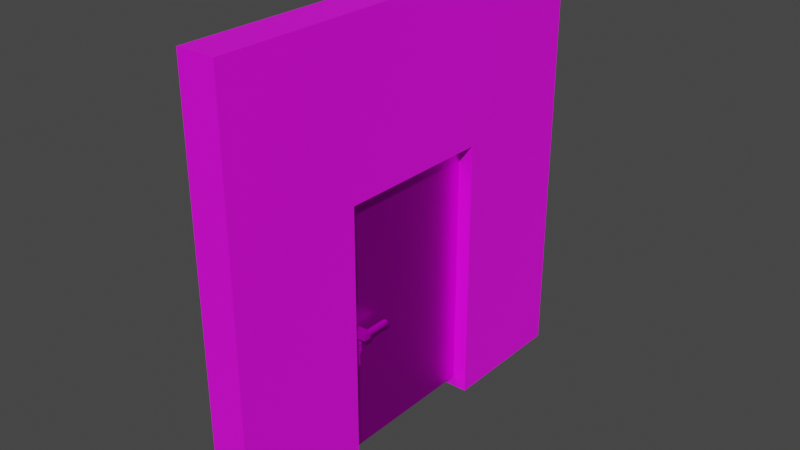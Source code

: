 # Source: exitDoor.blend  (saved by Blender 3.6.13; exported with 4.5.12 LTS)
import bpy
from mathutils import Matrix  # noqa: F401  (used for matrix-valued properties, if any)

bpy.ops.wm.read_factory_settings(use_empty=True)
scene = bpy.context.scene
scene.name = 'Scene'

# ---- collections
col_collection = bpy.data.collections.new('Collection'); scene.collection.children.link(col_collection)

# ---- images (referenced by path relative to the original .blend; pixels are not part of the script)
import os
ASSET_DIR = os.environ.get("B2B_ASSET_DIR", "")  # directory of the original .blend (textures are referenced by path, not embedded)
HERE = os.path.dirname(os.path.abspath(__file__))  # packed textures are extracted next to this script under _unpacked/

def load_image(name, relpath, width, height, colorspace="sRGB"):
    """Load a texture the original file referenced (path relative to the .blend, or extracted next to this script)."""
    p = next((c for c in (os.path.join(HERE, relpath), os.path.join(ASSET_DIR, relpath)) if relpath and os.path.exists(c)), "")
    if p:
        img = bpy.data.images.load(p, check_existing=True)
        img.name = name
    else:  # same state as the original file: an image datablock whose file is absent (Cycles renders it pink)
        img = bpy.data.images.new(name, width, height)
        img.source = "FILE"
        img.filepath = "//" + (relpath or name)
    img.colorspace_settings.name = colorspace
    return img
img_concrete2_jpg_001 = load_image('concrete2.jpg.001', 'concrete2.jpg', 1024, 1024, 'sRGB')
img_redmetal_jpg = load_image('redMetal.jpg', 'redMetal.jpg', 1024, 1024, 'sRGB')
img_metal_jpg = load_image('metal.jpg', 'metal.jpg', 1024, 1024, 'sRGB')
img_metal_scratched_jpg_001 = load_image('metal-scratched.jpg.001', 'metal-scratched.jpg', 1024, 1024, 'sRGB')
img_metal_jpg_001 = load_image('metal.jpg.001', 'metal.jpg', 1024, 1024, 'sRGB')

# ---- materials (node trees are filled in below, after node groups)
mat_wall = bpy.data.materials.new('Wall')
mat_wall.alpha_threshold = 0.0
mat_wall.use_transparent_shadow = False
mat_wall.roughness = 0.5
mat_wall.line_color = (0.0, 0.0, 0.0, 1.0)
mat_door = bpy.data.materials.new('Door')
mat_door.use_transparent_shadow = False
mat_wire = bpy.data.materials.new('Wire')
mat_wire.use_transparent_shadow = False
mat_glass = bpy.data.materials.new('Glass')
mat_glass.use_transparent_shadow = False
mat_glass.use_raytrace_refraction = True
mat_glass.use_screen_refraction = True
mat_glass.thickness_mode = 'SLAB'
mat_glass.preview_render_type = 'CUBE'
mat_black = bpy.data.materials.new('Black')
mat_black.use_transparent_shadow = False
mat_keyhole = bpy.data.materials.new('Keyhole')
mat_keyhole.alpha_threshold = 0.0
mat_keyhole.use_transparent_shadow = False
mat_keyhole.roughness = 0.5
mat_keyhole.line_color = (0.0, 0.0, 0.0, 1.0)
mat_doorknob = bpy.data.materials.new('Doorknob')
mat_doorknob.alpha_threshold = 0.0
mat_doorknob.use_transparent_shadow = False
mat_doorknob.roughness = 0.5
mat_doorknob.line_color = (0.0, 0.0, 0.0, 1.0)
mat_handle = bpy.data.materials.new('Handle')
mat_handle.use_transparent_shadow = False

# ---- material node trees
mat_wall.use_nodes = True; mat_wall.node_tree.nodes.clear()
_N = mat_wall.node_tree.nodes; _L = mat_wall.node_tree.links
n0 = _N.new('ShaderNodeBsdfPrincipled'); n0.name = 'Principled BSDF'; n0.location = (10, 300)
n0.distribution = 'GGX'
n0.subsurface_method = 'RANDOM_WALK_SKIN'
n0.inputs[3].default_value = 1.45
n0.inputs[27].default_value = (0.0, 0.0, 0.0, 1.0)
n0.inputs[28].default_value = 1.0
n1 = _N.new('ShaderNodeTexImage'); n1.name = 'Image Texture'; n1.location = (-436, 295)
n1.image = img_concrete2_jpg_001
n1.projection_blend = 0.1455
n2 = _N.new('ShaderNodeOutputMaterial'); n2.name = 'Material Output'; n2.location = (413, 284)
_L.new(n0.outputs[0], n2.inputs[0])
_L.new(n1.outputs[0], n0.inputs[0])
n2.is_active_output = True
mat_door.use_nodes = True; mat_door.node_tree.nodes.clear()
_N = mat_door.node_tree.nodes; _L = mat_door.node_tree.links
n0 = _N.new('ShaderNodeBsdfPrincipled'); n0.name = 'Principled BSDF'; n0.location = (10, 300)
n0.distribution = 'GGX'
n0.subsurface_method = 'RANDOM_WALK_SKIN'
n0.inputs[1].default_value = 1.0
n0.inputs[3].default_value = 1.45
n0.inputs[13].default_value = 0.09545
n0.inputs[27].default_value = (0.0, 0.0, 0.0, 1.0)
n0.inputs[28].default_value = 1.0
n1 = _N.new('ShaderNodeOutputMaterial'); n1.name = 'Material Output'; n1.location = (300, 300)
n2 = _N.new('ShaderNodeTexImage'); n2.name = 'Image Texture'; n2.location = (-361, 109)
n2.image = img_redmetal_jpg
_L.new(n0.outputs[0], n1.inputs[0])
_L.new(n2.outputs[0], n0.inputs[0])
n1.is_active_output = True
mat_wire.use_nodes = True; mat_wire.node_tree.nodes.clear()
_N = mat_wire.node_tree.nodes; _L = mat_wire.node_tree.links
n0 = _N.new('ShaderNodeBsdfPrincipled'); n0.name = 'Principled BSDF'; n0.location = (10, 300)
n0.distribution = 'GGX'
n0.subsurface_method = 'RANDOM_WALK_SKIN'
n0.inputs[3].default_value = 1.45
n0.inputs[27].default_value = (0.0, 0.0, 0.0, 1.0)
n0.inputs[28].default_value = 1.0
n1 = _N.new('ShaderNodeOutputMaterial'); n1.name = 'Material Output'; n1.location = (300, 300)
n2 = _N.new('ShaderNodeTexImage'); n2.name = 'Image Texture'; n2.location = (-340, 187)
n2.image = img_metal_jpg
_L.new(n0.outputs[0], n1.inputs[0])
_L.new(n2.outputs[0], n0.inputs[0])
n1.is_active_output = True
mat_glass.use_nodes = True; mat_glass.node_tree.nodes.clear()
_N = mat_glass.node_tree.nodes; _L = mat_glass.node_tree.links
n0 = _N.new('ShaderNodeBsdfPrincipled'); n0.name = 'Principled BSDF'; n0.location = (10, 300)
n0.distribution = 'GGX'
n0.subsurface_method = 'RANDOM_WALK_SKIN'
n0.inputs[0].default_value = (0.5466, 0.8, 0.7958, 1.0)
n0.inputs[2].default_value = 0.0
n0.inputs[3].default_value = 1.45
n0.inputs[18].default_value = 1.0
n0.inputs[27].default_value = (0.0, 0.0, 0.0, 1.0)
n0.inputs[28].default_value = 1.0
n1 = _N.new('ShaderNodeOutputMaterial'); n1.name = 'Material Output'; n1.location = (300, 300)
n2 = _N.new('ShaderNodeValue'); n2.name = 'Value'; n2.location = (300, 140)
n2.outputs[0].default_value = 0.0
_L.new(n0.outputs[0], n1.inputs[0])
_L.new(n2.outputs[0], n1.inputs[3])
n1.is_active_output = True
mat_black.use_nodes = True; mat_black.node_tree.nodes.clear()
_N = mat_black.node_tree.nodes; _L = mat_black.node_tree.links
n0 = _N.new('ShaderNodeBsdfPrincipled'); n0.name = 'Principled BSDF'; n0.location = (10, 300)
n0.distribution = 'GGX'
n0.subsurface_method = 'RANDOM_WALK_SKIN'
n0.inputs[0].default_value = (0.0, 0.0, 0.0, 1.0)
n0.inputs[3].default_value = 1.45
n0.inputs[13].default_value = 0.1
n0.inputs[27].default_value = (0.0, 0.0, 0.0, 1.0)
n0.inputs[28].default_value = 1.0
n1 = _N.new('ShaderNodeOutputMaterial'); n1.name = 'Material Output'; n1.location = (300, 300)
_L.new(n0.outputs[0], n1.inputs[0])
n1.is_active_output = True
mat_keyhole.use_nodes = True; mat_keyhole.node_tree.nodes.clear()
_N = mat_keyhole.node_tree.nodes; _L = mat_keyhole.node_tree.links
n0 = _N.new('ShaderNodeOutputMaterial'); n0.name = 'Material Output.001'; n0.location = (247, 150)
n1 = _N.new('ShaderNodeTexImage'); n1.name = 'Image Texture.001'; n1.location = (-477, 181)
n1.image = img_metal_scratched_jpg_001
n2 = _N.new('ShaderNodeBsdfPrincipled'); n2.name = 'Principled BSDF.001'; n2.location = (-130, 356)
n2.distribution = 'GGX'
n2.subsurface_method = 'RANDOM_WALK_SKIN'
n2.inputs[1].default_value = 1.0
n2.inputs[2].default_value = 0.9364
n2.inputs[3].default_value = 1.45
n2.inputs[11].default_value = 1.565
n2.inputs[13].default_value = 0.07727
n2.inputs[27].default_value = (0.0, 0.0, 0.0, 1.0)
n2.inputs[28].default_value = 1.0
_L.new(n2.outputs[0], n0.inputs[0])
_L.new(n1.outputs[0], n2.inputs[0])
n0.is_active_output = True
mat_doorknob.use_nodes = True; mat_doorknob.node_tree.nodes.clear()
_N = mat_doorknob.node_tree.nodes; _L = mat_doorknob.node_tree.links
n0 = _N.new('ShaderNodeOutputMaterial'); n0.name = 'Material Output'; n0.location = (381, 108)
n1 = _N.new('ShaderNodeTexImage'); n1.name = 'Image Texture'; n1.location = (-343, 138)
n1.image = img_metal_jpg_001
n2 = _N.new('ShaderNodeBsdfPrincipled'); n2.name = 'Principled BSDF'; n2.location = (4, 313)
n2.distribution = 'GGX'
n2.subsurface_method = 'RANDOM_WALK_SKIN'
n2.inputs[1].default_value = 1.0
n2.inputs[2].default_value = 0.8273
n2.inputs[3].default_value = 1.45
n2.inputs[11].default_value = 1.565
n2.inputs[13].default_value = 0.1455
n2.inputs[27].default_value = (0.0, 0.0, 0.0, 1.0)
n2.inputs[28].default_value = 1.0
_L.new(n2.outputs[0], n0.inputs[0])
_L.new(n1.outputs[0], n2.inputs[0])
n0.is_active_output = True
mat_handle.use_nodes = True; mat_handle.node_tree.nodes.clear()
_N = mat_handle.node_tree.nodes; _L = mat_handle.node_tree.links
n0 = _N.new('ShaderNodeOutputMaterial'); n0.name = 'Material Output.001'; n0.location = (89, 141)
n1 = _N.new('ShaderNodeTexImage'); n1.name = 'Image Texture.001'; n1.location = (-635, 171)
n1.image = img_metal_scratched_jpg_001
n2 = _N.new('ShaderNodeBsdfPrincipled'); n2.name = 'Principled BSDF.001'; n2.location = (-289, 346)
n2.distribution = 'GGX'
n2.subsurface_method = 'RANDOM_WALK_SKIN'
n2.inputs[1].default_value = 1.0
n2.inputs[2].default_value = 0.9364
n2.inputs[3].default_value = 1.45
n2.inputs[11].default_value = 1.565
n2.inputs[13].default_value = 0.07727
n2.inputs[27].default_value = (0.0, 0.0, 0.0, 1.0)
n2.inputs[28].default_value = 1.0
_L.new(n2.outputs[0], n0.inputs[0])
_L.new(n1.outputs[0], n2.inputs[0])
n0.is_active_output = True

# ---- world
world_world = bpy.data.worlds.new('World'); scene.world = world_world
world_world.use_nodes = True; world_world.node_tree.nodes.clear()
_N = world_world.node_tree.nodes; _L = world_world.node_tree.links
n0 = _N.new('ShaderNodeOutputWorld'); n0.name = 'World Output'; n0.location = (300, 300)
n1 = _N.new('ShaderNodeBackground'); n1.name = 'Background'; n1.location = (10, 300)
n1.inputs[0].default_value = (0.05088, 0.05088, 0.05088, 1.0)
_L.new(n1.outputs[0], n0.inputs[0])
n0.is_active_output = True
world_world.color = (0.05088, 0.05088, 0.05088)
world_world.use_sun_shadow = False
world_world.sun_shadow_jitter_overblur = 0.0

# ---- meshes
me_cube = bpy.data.meshes.new('Cube')
me_cube.from_pydata([(1.0, 1.0, 1.0), (1.0, 1.0, -1.0), (1.0, -1.0, 1.0), (1.0, -1.0, -1.0), (-1.0, 1.0, 1.0), (-1.0, 1.0, -1.0), (-1.0, -1.0, 1.0), (-1.0, -1.0, -1.0), (-1.0, 0.3757, 0.2513), (1.0, 0.374, -1.0), (-1.0, 0.374, -1.0), (1.0, -0.3752, -1.0), (-1.0, -0.3752, -1.0), (-1.0, -0.3766, 0.2513), (0.9987, -0.3742, 0.254), (1.0, 0.3726, 0.254)], [], [(6, 2, 0, 4), (3, 2, 6, 7), (1, 9, 10, 5), (3, 11, 14, 15, 9, 1, 0, 2), (13, 12, 7, 6, 4, 5, 10, 8), (5, 4, 0, 1), (10, 9, 15, 8), (7, 12, 11, 3), (11, 12, 13, 14), (13, 8, 15, 14)])
_uv = me_cube.uv_layers.new(name='UVMap')
_uv.uv.foreach_set('vector', [0.0, 0.0, 0.2004, 0.0, 0.2004, 1.0, 0.0, 1.0, 0.5613, 0.0, 0.5613, 1.0, 0.6387, 1.0, 0.6387, 0.0, 0.5261, 1.0, 0.5261, 0.75, 0.6739, 0.75, 0.6739, 1.0, 0.0, 0.0, 0.3124, 0.0, 0.3129, 0.627, 0.6863, 0.627, 0.687, 0.0, 1.0, 0.0, 1.0, 1.0, 0.0, 1.0, 0.6883, 0.6256, 0.6876, 0.0, 1.0, 0.0, 1.0, 1.0, 0.0, 1.0, 0.0, 0.0, 0.313, 0.0, 0.3121, 0.6256, 0.5556, 0.0, 0.5556, 1.0, 0.6444, 1.0, 0.6444, 0.0, 5.601e-05, 5.612e-05, 0.2471, 5.606e-05, 0.2471, 0.9999, 5.603e-05, 0.9999, 0.6739, 0.0, 0.6739, 0.25, 0.5261, 0.25, 0.5261, 0.0, 0.2471, 0.9999, 5.608e-05, 0.9999, 5.606e-05, -0.001453, 0.2471, -0.001453, 5.606e-05, 0.997, 5.603e-05, 0.002977, 0.2471, 0.002977, 0.2471, 0.997])
me_cube.materials.append(mat_wall)
me_cube.use_mirror_vertex_groups = False
me_cube.update()
me_cube_002 = bpy.data.meshes.new('Cube.002')
me_cube_002.from_pydata([(-0.561, -26.56, -6.948), (-0.561, -26.56, 9.966), (-0.561, 0.0004797, -6.948), (-0.561, 0.0004797, 9.966), (0.539, -26.56, -6.948), (0.539, -26.56, 9.966), (0.539, 0.0004797, -6.948), (0.539, 0.0004797, 9.966)], [], [(3, 1, 5, 7), (3, 7, 6, 2), (4, 0, 2, 6), (5, 1, 0, 4), (4, 6, 7, 5), (2, 0, 1, 3)])
me_cube_002.polygons.foreach_set('material_index', [2, 2, 2, 2, 2, 2])
_uv = me_cube_002.uv_layers.new(name='UVMap')
_uv.uv.foreach_set('vector', [0.0, 1.0, 0.0, 0.0, 0.1042, 0.0, 0.1042, 1.0, 0.1176, 1.0, 0.0, 1.0, 0.0, 0.0, 0.1176, 0.0, 0.1409, 1.0, 0.0, 1.0, 0.0, 0.0, 0.1409, 0.0, 0.08701, 1.0, 0.0, 1.0, 0.0, 0.0, 0.08701, 0.0, 0.0, 0.0, 1.0, 0.0, 1.0, 1.0, 0.0, 1.0, 1.001, 0.9991, 0.0008664, 1.001, -0.000865, 0.0008664, 0.9991, -0.000865])
me_cube_002.materials.append(mat_door)
me_cube_002.materials.append(mat_wire)
me_cube_002.materials.append(mat_door)
me_cube_002.materials.append(mat_glass)
me_cube_002.materials.append(mat_wire)
me_cube_002.materials.append(None)
me_cube_002.use_mirror_vertex_groups = False
me_cube_002.update()
me_cube_001 = bpy.data.meshes.new('Cube.001')
me_cube_001.from_pydata([(-1.0, -1.0, -1.0), (-1.0, -1.0, 1.0), (-1.0, 1.0, -1.0), (-1.0, 1.0, 1.0), (1.0, -1.0, -1.0), (1.0, -1.0, 1.0), (1.0, 1.0, -1.0), (1.0, 1.0, 1.0)], [], [(0, 1, 3, 2), (2, 3, 7, 6), (6, 7, 5, 4), (4, 5, 1, 0), (2, 6, 4, 0), (7, 3, 1, 5)])
_uv = me_cube_001.uv_layers.new(name='UVMap')
_uv.uv.foreach_set('vector', [0.375, 0.0, 0.625, 0.0, 0.625, 0.25, 0.375, 0.25, 0.375, 0.25, 0.625, 0.25, 0.625, 0.5, 0.375, 0.5, 0.375, 0.5, 0.625, 0.5, 0.625, 0.75, 0.375, 0.75, 0.375, 0.75, 0.625, 0.75, 0.625, 1.0, 0.375, 1.0, 0.125, 0.5, 0.375, 0.5, 0.375, 0.75, 0.125, 0.75, 0.625, 0.5, 0.875, 0.5, 0.875, 0.75, 0.625, 0.75])
me_cube_001.materials.append(mat_black)
me_cube_001.update()
me_cube_004 = bpy.data.meshes.new('Cube.004')
me_cube_004.from_pydata([(0.8503, 0.3888, 0.9236), (0.7121, 0.7115, -0.7383), (0.8503, -0.3888, 0.9236), (0.7121, -0.7115, -0.7383), (-0.8472, 0.3888, 0.9236), (-0.7109, 0.7115, -0.7383), (-0.8472, -0.3888, 0.9236), (-0.7109, -0.7115, -0.7383), (0.8214, 0.5008, -0.4081), (-0.8182, -0.5008, -0.4081), (0.8214, -0.5008, -0.4081), (-0.8182, 0.5008, -0.4081), (-1.026, -0.21, 0.4986), (1.029, 0.21, 0.4982), (1.029, -0.21, 0.4982), (-1.026, 0.21, 0.4974), (1.029, 0.21, 0.25), (1.029, -0.21, 0.25), (-1.026, 0.21, 0.25), (-1.026, -0.21, 0.25), (0.8877, 0.0, 0.9427), (-0.8854, 0.0, 0.9427), (0.5378, -0.7115, -0.7383), (0.755, 0.5416, 0.9427), (0.5378, 0.7115, -0.3122), (0.755, 1.0, 0.4982), (0.755, 1.0, 0.25), (0.755, 1.0, 0.75), (0.755, 0.0, 1.0), (0.5378, 0.7115, -0.7383), (0.755, -0.5416, 0.9427), (0.5378, -0.7115, -0.3122), (0.755, -1.0, 0.4982), (0.755, -1.0, 0.25), (0.755, -1.0, 0.75), (-0.533, 0.7115, -0.7383), (-0.75, -0.5416, 0.9427), (-0.533, -0.7115, -0.3122), (-0.75, -1.0, 0.4986), (-0.75, -1.0, 0.25), (-0.75, -1.0, 0.75), (-0.533, -0.7115, -0.7383), (-0.75, 0.5416, 0.9427), (-0.533, 0.7115, -0.3122), (-0.75, 1.0, 0.4974), (-0.75, 1.0, 0.25), (-0.75, 1.0, 0.75), (-0.75, 0.0, 1.0), (-0.8854, -0.5416, 0.875), (0.8877, 0.5416, 0.875), (0.8877, -0.5416, 0.875), (-0.8854, 0.5416, 0.875), (1.0, 0.0, 0.875), (-1.0, 0.0, 0.875), (0.755, -1.0, 0.875), (0.755, 1.0, 0.875), (-0.75, 1.0, 0.875), (-0.75, -1.0, 0.875), (1.087, 0.3899, 0.625), (1.09, -0.3642, 0.6257), (-1.096, 0.3899, 0.625), (-1.096, -0.3642, 0.625), (0.755, -1.0, 0.625), (0.755, 1.0, 0.625), (-0.75, 1.0, 0.625), (-0.75, -1.0, 0.625), (-1.078, 0.3899, 0.5546), (-1.078, -0.3642, 0.5702), (1.071, 0.3899, 0.5619), (1.071, -0.3642, 0.5665), (0.755, -1.0, 0.125), (0.755, 1.0, 0.125), (-0.75, 1.0, 0.125), (-0.75, -1.0, 0.125), (-1.1, -0.3642, 0.7482), (1.092, 0.3899, 0.7483), (1.092, -0.3642, 0.7483), (-1.1, 0.3899, 0.7482), (1.091, 0.0, 0.7766), (-1.083, 0.0, 0.7767), (0.9183, 0.2711, 0.1601), (0.9183, -0.2691, 0.1601), (-0.9164, 0.2646, 0.1601), (-0.9164, -0.2638, 0.1601)], [], [(47, 21, 6, 36), (57, 36, 6, 48), (53, 21, 4, 51), (52, 20, 2, 50), (55, 23, 0, 49), (29, 24, 8, 1), (41, 37, 9, 7), (37, 73, 83, 9), (13, 68, 66, 15), (40, 57, 48, 74), (10, 8, 80, 81), (49, 0, 20, 52), (48, 6, 21, 53), (42, 4, 21, 47), (24, 43, 72, 71), (76, 50, 54, 34), (10, 81, 70, 31), (3, 10, 31, 22), (50, 2, 30, 54), (20, 28, 30, 2), (0, 23, 28, 20), (37, 31, 70, 73), (55, 27, 63, 25, 26, 71, 72, 45, 44, 64, 46, 56), (77, 51, 56, 46), (11, 82, 72, 43), (5, 11, 43, 35), (51, 4, 42, 56), (42, 23, 55, 56), (69, 67, 61, 74, 76, 59), (47, 36, 30, 28), (42, 47, 28, 23), (24, 71, 80, 8), (79, 53, 51, 77), (27, 55, 49, 75), (78, 52, 50, 76), (63, 27, 75, 58), (59, 76, 34, 62), (60, 77, 46, 64), (68, 25, 63, 58), (69, 59, 62, 32), (13, 25, 68), (14, 69, 32), (73, 39, 19, 83), (31, 37, 41, 22), (7, 5, 35, 29, 1, 3, 22, 41), (43, 24, 29, 35), (71, 26, 16, 80), (8, 10, 3, 1), (81, 17, 33, 70), (82, 18, 45, 72), (81, 80, 82, 83), (74, 48, 53, 79), (65, 40, 74, 61), (9, 83, 82, 11), (75, 49, 52, 78), (30, 36, 57, 54), (11, 5, 7, 9), (69, 14, 12, 67), (66, 68, 58, 75, 77, 60), (78, 76, 74, 79, 77, 75), (57, 40, 65, 38, 39, 73, 70, 33, 32, 62, 34, 54), (32, 33, 17, 14), (13, 16, 26, 25), (17, 81, 83, 19), (80, 16, 18, 82), (18, 16, 13, 15), (19, 12, 14, 17), (18, 15, 44, 45), (12, 19, 39, 38), (12, 38, 67), (15, 66, 44), (44, 66, 60, 64), (65, 61, 67, 38)])
_uv = me_cube_004.uv_layers.new(name='UVMap')
_uv.uv.foreach_set('vector', [0.5015, 0.9269, 0.502, 0.7319, 0.698, 0.7136, 0.7725, 0.8029, 0.9762, 0.6696, 0.7725, 0.8029, 0.698, 0.7136, 0.7673, 0.5984, 0.5023, 0.5338, 0.502, 0.7319, 0.3053, 0.7108, 0.2358, 0.5944, 0.4976, 0.5715, 0.498, 0.778, 0.2961, 0.7506, 0.2238, 0.6257, 0.9903, 0.6794, 0.7775, 0.8325, 0.7005, 0.7483, 0.773, 0.6223, 0.9124, 0.8713, 0.6726, 0.8719, 0.7265, 0.8115, 0.9124, 0.8713, 0.8038, 0.8535, 0.5929, 0.8535, 0.6404, 0.8005, 0.8038, 0.8535, 0.5929, 0.8535, 0.3766, 0.9261, 0.3592, 0.7409, 0.6404, 0.8005, 0.9713, 0.5748, 0.9906, 0.683, 0.00997, 0.6706, 0.03361, 0.5733, 0.06731, 0.9261, 0.005454, 0.9261, 0.005456, 0.8107, 0.06822, 0.7661, 0.7261, 0.5248, 0.7265, 0.8115, 0.4066, 0.7466, 0.4064, 0.592, 0.773, 0.6223, 0.7005, 0.7483, 0.498, 0.778, 0.4976, 0.5715, 0.7673, 0.5984, 0.698, 0.7136, 0.502, 0.7319, 0.5023, 0.5338, 0.2298, 0.7991, 0.3053, 0.7108, 0.502, 0.7319, 0.5015, 0.9269, 0.7278, 0.2992, 0.7308, 0.7333, 0.468, 0.8269, 0.4638, 0.2168, 0.07529, 0.5657, 0.00393, 0.5151, 0.003731, 0.3839, 0.07408, 0.3838, 0.7261, 0.5248, 0.4064, 0.592, 0.4258, 0.3828, 0.672, 0.4647, 0.9118, 0.4641, 0.7261, 0.5248, 0.672, 0.4647, 0.9118, 0.4641, 0.2238, 0.6257, 0.2961, 0.7506, 0.2201, 0.8356, 0.008691, 0.6854, 0.498, 0.778, 0.4984, 0.9744, 0.2201, 0.8356, 0.2961, 0.7506, 0.7005, 0.7483, 0.7775, 0.8325, 0.4984, 0.9744, 0.498, 0.778, 0.7309, 0.2973, 0.7336, 0.7363, 0.4678, 0.8306, 0.4639, 0.2135, 0.01192, 0.2265, 0.08722, 0.2249, 0.1625, 0.2233, 0.2389, 0.2216, 0.3885, 0.2184, 0.4638, 0.2168, 0.468, 0.8269, 0.3927, 0.8285, 0.2436, 0.8318, 0.1668, 0.8334, 0.09144, 0.835, 0.01613, 0.8367, 0.06823, 0.5764, 0.005462, 0.5382, 0.005465, 0.4229, 0.06732, 0.4229, 0.6404, 0.5485, 0.3592, 0.6079, 0.3766, 0.4229, 0.5929, 0.4955, 0.8038, 0.4955, 0.6404, 0.5485, 0.5929, 0.4955, 0.8038, 0.4955, 0.2358, 0.5944, 0.3053, 0.7108, 0.2298, 0.7991, 0.02484, 0.6626, 0.2293, 0.01261, 0.2328, 0.988, 0.005193, 0.9882, 0.001708, 0.01286, 0.009449, 0.6908, 0.99, 0.6971, 0.9983, 0.7903, 1.0, 0.9997, 0.0, 1.0, 0.0006827, 0.7914, 0.4983, 0.01231, 0.7672, 0.01201, 0.7707, 0.9874, 0.5017, 0.9877, 0.2293, 0.01261, 0.4983, 0.01231, 0.5017, 0.9877, 0.2328, 0.988, 0.6726, 0.8719, 0.4267, 0.9551, 0.4066, 0.7466, 0.7265, 0.8115, 0.05411, 0.6745, 0.005459, 0.6745, 0.005462, 0.5382, 0.06823, 0.5764, 0.07495, 0.9561, 0.004599, 0.9563, 0.0044, 0.8251, 0.07562, 0.7815, 0.05952, 0.67, 0.004165, 0.6701, 0.00393, 0.5151, 0.07529, 0.5657, 0.1453, 0.9559, 0.07495, 0.9561, 0.07562, 0.7815, 0.145, 0.7813, 0.1443, 0.5655, 0.07529, 0.5657, 0.07408, 0.3838, 0.1444, 0.3836, 0.1292, 0.5764, 0.06823, 0.5764, 0.06732, 0.4229, 0.1292, 0.4229, 0.1806, 0.7812, 0.2166, 0.9557, 0.1453, 0.9559, 0.145, 0.7813, 0.1777, 0.5654, 0.1443, 0.5655, 0.1444, 0.3836, 0.2158, 0.3834, 0.2163, 0.7296, 0.2166, 0.9557, 0.1806, 0.7812, 0.2161, 0.6094, 0.1777, 0.5654, 0.2158, 0.3834, 0.3766, 0.9261, 0.3147, 0.9261, 0.3147, 0.7273, 0.3592, 0.7409, 0.7336, 0.7363, 0.7309, 0.2973, 0.9905, 0.2922, 0.9933, 0.7313, 0.2232, 0.9886, 0.2232, 0.01144, 0.2924, 0.01144, 0.7091, 0.01144, 0.7769, 0.01144, 0.7769, 0.9886, 0.7091, 0.9886, 0.2924, 0.9886, 0.7308, 0.7333, 0.7278, 0.2992, 0.9845, 0.2936, 0.9875, 0.7278, 0.4267, 0.9551, 0.3564, 0.9553, 0.356, 0.7293, 0.4066, 0.7466, 0.7265, 0.8115, 0.7261, 0.5248, 0.9118, 0.4641, 0.9124, 0.8713, 0.4064, 0.592, 0.3558, 0.609, 0.3555, 0.383, 0.4258, 0.3828, 0.3592, 0.6079, 0.3147, 0.6216, 0.3148, 0.4229, 0.3766, 0.4229, 1.0, 0.0, 1.0, 1.0, 0.0, 0.988, 0.0, 0.009657, 0.06822, 0.7661, 0.005456, 0.8107, 0.005459, 0.6745, 0.05411, 0.6745, 0.1292, 0.9261, 0.06731, 0.9261, 0.06822, 0.7661, 0.1292, 0.7661, 0.6404, 0.8005, 0.3592, 0.7409, 0.3592, 0.6079, 0.6404, 0.5485, 0.07562, 0.7815, 0.0044, 0.8251, 0.004165, 0.6701, 0.05952, 0.67, 0.7707, 0.9874, 0.7672, 0.01201, 0.9948, 0.01176, 0.9983, 0.9871, 0.6404, 0.5485, 0.8038, 0.4955, 0.8038, 0.8535, 0.6404, 0.8005, 0.009449, 0.6908, 0.02875, 0.5748, 0.9664, 0.5754, 0.99, 0.6971, 0.00997, 0.6706, 0.9906, 0.683, 0.9981, 0.7903, 1.0, 1.0, 0.0, 0.9997, 0.001726, 0.7903, 1.0, 0.517, 1.0, 1.0, 0.0, 1.0, 0.00748, 0.517, 0.0, 0.0, 1.0, 0.0, 0.006944, 0.2225, 0.08311, 0.221, 0.1593, 0.2195, 0.2363, 0.218, 0.3878, 0.215, 0.4639, 0.2135, 0.4678, 0.8306, 0.3916, 0.8321, 0.2404, 0.8351, 0.1631, 0.8366, 0.08699, 0.8381, 0.01082, 0.8395, 0.2158, 0.3834, 0.3555, 0.383, 0.3558, 0.609, 0.2161, 0.6094, 0.2163, 0.7296, 0.356, 0.7293, 0.3564, 0.9553, 0.2166, 0.9557, 0.02875, 0.1528, 0.07905, 0.0, 0.9163, 1.396e-05, 0.9664, 0.1528, 0.9209, 0.0, 0.9713, 0.1528, 0.03361, 0.1528, 0.08371, 1.424e-05, 0.03361, 0.1528, 0.9713, 0.1528, 0.9713, 0.5748, 0.03361, 0.5733, 0.9664, 0.1528, 0.9664, 0.5754, 0.02875, 0.5748, 0.02875, 0.1528, 0.3147, 0.6216, 0.1923, 0.6216, 0.1923, 0.4229, 0.3148, 0.4229, 0.1917, 0.7273, 0.3147, 0.7273, 0.3147, 0.9261, 0.1917, 0.9261, 0.1917, 0.7273, 0.1917, 0.9261, 0.1563, 0.7661, 0.1923, 0.6216, 0.164, 0.5764, 0.1923, 0.4229, 0.1923, 0.4229, 0.164, 0.5764, 0.1292, 0.5764, 0.1292, 0.4229, 0.1292, 0.9261, 0.1292, 0.7661, 0.1563, 0.7661, 0.1917, 0.9261])
me_cube_004.materials.append(mat_keyhole)
me_cube_004.use_mirror_vertex_groups = False
me_cube_004.update()
me_cube_005 = bpy.data.meshes.new('Cube.005')
me_cube_005.from_pydata([(-1.0, -0.08676, 0.851), (1.0, -0.02669, -0.8685), (-1.0, -0.08676, -0.851), (1.0, -0.02549, 0.8685), (-1.0, -0.5111, -0.851), (1.0, -0.5712, 0.8685), (-1.0, -0.5111, 0.851), (1.0, -0.5712, -0.8685), (-1.446, -0.9177, 0.4032), (-1.446, -0.8137, 0.4636), (-1.446, -0.8137, -0.4636), (-1.446, -0.9177, -0.4032), (-1.446, -0.7922, -0.4636), (-1.446, -0.6882, -0.4032), (-1.446, -0.7922, 0.4636), (-1.446, -0.6882, 0.4032), (-6.926, -0.7922, -0.4636), (-7.103, -0.7617, -0.4209), (-6.926, -0.6882, -0.4032), (-6.926, -0.8137, -0.4636), (-6.926, -0.9177, -0.4032), (-7.103, -0.8442, -0.4209), (-6.926, -0.9177, 0.4032), (-6.926, -0.8137, 0.4636), (-7.103, -0.8442, 0.4209), (-6.926, -0.7922, 0.4636), (-6.926, -0.6882, 0.4032), (-7.103, -0.7617, 0.4209), (0.9194, -1.0, 0.7878), (0.9194, -1.0, -0.714), (-0.8548, -1.0, 0.7677), (-0.8548, -1.0, -0.7827)], [], [(9, 14, 25, 23), (11, 8, 22, 20), (6, 5, 3, 0), (6, 0, 2, 4), (15, 13, 18, 26), (5, 7, 1, 3), (4, 2, 1, 7), (14, 6, 15), (29, 28, 30, 31), (12, 10, 19, 16), (21, 24, 27, 17), (30, 6, 14, 9), (12, 13, 4), (6, 4, 13, 15), (16, 17, 18), (19, 20, 21), (22, 23, 24), (25, 26, 27), (10, 31, 11), (8, 30, 9), (4, 31, 10, 12), (31, 30, 8, 11), (16, 19, 21, 17), (20, 22, 24, 21), (23, 25, 27, 24), (26, 18, 17, 27), (18, 13, 12, 16), (11, 20, 19, 10), (25, 14, 15, 26), (9, 23, 22, 8), (28, 29, 7, 5), (5, 6, 30, 28), (4, 7, 29, 31)])
_uv = me_cube_005.uv_layers.new(name='UVMap')
_uv.uv.foreach_set('vector', [0.5073, 0.0, 0.4927, 0.0, 0.4927, 1.0, 0.5073, 1.0, 0.0, 0.0, 0.0, 1.0, 1.0, 1.0, 1.0, 0.0, 0.4983, 1.0, 0.56, 0.0, 0.0, 0.0, 0.06287, 1.0, 0.4576, 0.9853, 0.9016, 0.9205, 0.8785, 0.4628, 0.6692, 0.9853, 0.6751, 0.001001, 0.4517, 0.001001, 0.4517, 0.4628, 0.6751, 0.4628, 0.9004, 0.4648, 0.9004, 0.6947, 0.8891, 0.2329, 0.8891, 0.001001, 0.4977, 0.0, 0.06171, 0.0, 0.0, 1.0, 0.5594, 1.0, 0.5749, 1.0, 0.0, 0.2455, 0.3623, 1.0, 0.0, 0.04371, 0.0, 1.0, 0.7501, 0.9872, 0.7501, 0.0, 0.4921, 1.0, 0.5079, 1.0, 0.5079, 0.0, 0.4921, 0.0, 0.6771, 0.9575, 0.9004, 0.9575, 0.9587, 0.2889, 0.2244, 0.943, 1.0, 0.0, 0.0, 0.2455, 0.5749, 1.0, 0.619, 1.0, 0.9034, 0.9845, 0.9286, 0.9845, 0.9542, 0.9577, 0.4576, 0.9853, 0.6692, 0.9853, 0.6751, 0.9575, 0.4517, 0.9575, 0.9457, 0.3468, 0.9708, 0.3208, 0.9708, 0.3468, 0.9738, 0.3178, 0.999, 0.3178, 0.999, 0.2919, 0.9457, 0.3178, 0.9708, 0.3178, 0.9708, 0.2919, 0.998, 0.2909, 0.9728, 0.2909, 0.9728, 0.3168, 0.9276, 0.9285, 0.9041, 0.9501, 0.9024, 0.9285, 0.8316, 1.0, 1.0, 0.0, 0.619, 1.0, 0.9837, 0.3487, 0.9435, 0.3537, 0.9447, 0.3758, 0.9708, 0.3758, 0.7501, 0.0, 0.7501, 0.9872, 1.0, 0.7551, 1.0, 0.2417, 0.999, 0.2329, 0.9869, 0.2329, 0.9869, 0.2599, 0.999, 0.2599, 0.6771, 0.9845, 0.9004, 0.9845, 0.9004, 0.9575, 0.6771, 0.9575, 0.9708, 0.2619, 0.9587, 0.2619, 0.9587, 0.2889, 0.9708, 0.2889, 0.001001, 0.97, 0.2244, 0.97, 0.2244, 0.943, 0.001001, 0.943, 0.4159, 0.0, 0.4159, 1.0, 0.4921, 1.0, 0.4921, 0.0, 0.5841, 1.0, 0.5841, 0.0, 0.5079, 0.0, 0.5079, 1.0, 0.4927, 1.0, 0.4927, 0.0, 0.4218, 0.0, 0.4218, 1.0, 0.5073, 0.0, 0.5073, 1.0, 0.5782, 1.0, 0.5782, 0.0, 0.8892, 0.479, 0.8892, 0.6804, 0.9004, 0.6947, 0.9004, 0.4648, 0.56, 0.0, 0.4983, 1.0, 1.0, 0.9274, 1.0, 0.04032, 0.4977, 0.0, 0.5594, 1.0, 1.0, 0.9597, 1.0, 0.07259])
me_cube_005.materials.append(mat_doorknob)
me_cube_005.use_mirror_vertex_groups = False
me_cube_005.update()
me_cube_006 = bpy.data.meshes.new('Cube.006')
me_cube_006.from_pydata([(-0.353, 1.752, -3.643), (-0.7961, 1.744, -1.911), (-0.3539, 2.895, -3.633), (-0.7964, 2.89, -1.908), (1.0, 1.318, -2.313), (1.0, 1.318, -0.3134), (1.0, 3.318, -2.313), (1.0, 3.318, -0.3134), (-0.6807, 1.642, -2.878), (-0.6815, 2.998, -2.869), (1.0, 3.318, -1.313), (1.0, 1.318, -1.313), (-0.8078, 1.64, -2.424), (-0.8083, 2.997, -2.417), (1.0, 3.318, -0.8134), (1.0, 1.318, -0.8134), (-0.5551, 2.999, -3.319), (1.0, 3.318, -1.813), (1.0, 1.318, -1.813), (-0.5541, 1.644, -3.332), (-0.7449, 2.998, -2.643), (1.0, 3.318, -1.063), (1.0, 1.318, -1.063), (-0.7442, 1.641, -2.651), (-0.8713, 1.638, -2.196), (-0.8718, 2.996, -2.191), (1.0, 3.318, -0.5634), (1.0, 1.318, -0.5634), (-0.4928, 3.0, -3.541), (1.0, 3.318, -2.054), (1.0, 1.318, -2.054), (-0.4916, 1.646, -3.554), (-0.6172, 1.643, -3.106), (-0.6181, 2.999, -3.095), (1.0, 3.318, -1.563), (1.0, 1.318, -1.563)], [], [(24, 1, 3, 25), (25, 3, 7, 26), (26, 7, 5, 27), (27, 5, 1, 24), (2, 6, 4, 0), (7, 3, 1, 5), (35, 11, 8, 32), (34, 10, 11, 35), (33, 9, 10, 34), (32, 8, 9, 33), (22, 15, 12, 23), (21, 14, 15, 22), (20, 13, 14, 21), (23, 12, 13, 20), (31, 19, 16, 28), (28, 16, 17, 29), (29, 17, 18, 30), (30, 18, 19, 31), (8, 23, 20, 9), (9, 20, 21, 10), (10, 21, 22, 11), (11, 22, 23, 8), (15, 27, 24, 12), (14, 26, 27, 15), (13, 25, 26, 14), (12, 24, 25, 13), (4, 30, 31, 0), (6, 29, 30, 4), (2, 28, 29, 6), (0, 31, 28, 2), (19, 32, 33, 16), (16, 33, 34, 17), (17, 34, 35, 18), (18, 35, 32, 19)])
_uv = me_cube_006.uv_layers.new(name='UVMap')
_uv.uv.foreach_set('vector', [0.5938, 0.0, 0.625, 0.0, 0.625, 0.25, 0.5938, 0.25, 0.5938, 0.25, 0.625, 0.25, 0.625, 0.5, 0.5938, 0.5, 0.5938, 0.5, 0.625, 0.5, 0.625, 0.75, 0.5938, 0.75, 0.5938, 0.75, 0.625, 0.75, 0.625, 1.0, 0.5938, 1.0, 0.125, 0.5, 0.375, 0.5, 0.375, 0.75, 0.125, 0.75, 0.625, 0.5, 0.875, 0.5, 0.875, 0.75, 0.625, 0.75, 0.4688, 0.75, 0.5, 0.75, 0.5, 1.0, 0.4688, 1.0, 0.4688, 0.5, 0.5, 0.5, 0.5, 0.75, 0.4688, 0.75, 0.4688, 0.25, 0.5, 0.25, 0.5, 0.5, 0.4688, 0.5, 0.4688, 0.0, 0.5, 0.0, 0.5, 0.25, 0.4688, 0.25, 0.5312, 0.75, 0.5625, 0.75, 0.5625, 1.0, 0.5312, 1.0, 0.5312, 0.5, 0.5625, 0.5, 0.5625, 0.75, 0.5312, 0.75, 0.5313, 0.25, 0.5625, 0.25, 0.5625, 0.5, 0.5312, 0.5, 0.5312, 0.0, 0.5625, 0.0, 0.5625, 0.25, 0.5313, 0.25, 0.4075, 0.0, 0.4375, 0.0, 0.4375, 0.25, 0.4075, 0.25, 0.4075, 0.25, 0.4375, 0.25, 0.4375, 0.5, 0.4075, 0.5, 0.4075, 0.5, 0.4375, 0.5, 0.4375, 0.75, 0.4075, 0.75, 0.4075, 0.75, 0.4375, 0.75, 0.4375, 1.0, 0.4075, 1.0, 0.5, 0.0, 0.5312, 0.0, 0.5313, 0.25, 0.5, 0.25, 0.5, 0.25, 0.5313, 0.25, 0.5312, 0.5, 0.5, 0.5, 0.5, 0.5, 0.5312, 0.5, 0.5312, 0.75, 0.5, 0.75, 0.5, 0.75, 0.5312, 0.75, 0.5312, 1.0, 0.5, 1.0, 0.5625, 0.75, 0.5938, 0.75, 0.5938, 1.0, 0.5625, 1.0, 0.5625, 0.5, 0.5938, 0.5, 0.5938, 0.75, 0.5625, 0.75, 0.5625, 0.25, 0.5938, 0.25, 0.5938, 0.5, 0.5625, 0.5, 0.5625, 0.0, 0.5938, 0.0, 0.5938, 0.25, 0.5625, 0.25, 0.375, 0.75, 0.4075, 0.75, 0.4075, 1.0, 0.375, 1.0, 0.375, 0.5, 0.4075, 0.5, 0.4075, 0.75, 0.375, 0.75, 0.375, 0.25, 0.4075, 0.25, 0.4075, 0.5, 0.375, 0.5, 0.375, 0.0, 0.4075, 0.0, 0.4075, 0.25, 0.375, 0.25, 0.4375, 0.0, 0.4688, 0.0, 0.4688, 0.25, 0.4375, 0.25, 0.4375, 0.25, 0.4688, 0.25, 0.4688, 0.5, 0.4375, 0.5, 0.4375, 0.5, 0.4688, 0.5, 0.4688, 0.75, 0.4375, 0.75, 0.4375, 0.75, 0.4688, 0.75, 0.4688, 1.0, 0.4375, 1.0])
me_cube_006.materials.append(mat_handle)
me_cube_006.update()
me_cylinder = bpy.data.meshes.new('Cylinder')
me_cylinder.from_pydata([(4.666, 3.684, -1.0), (4.666, 3.684, 1.0), (4.861, 3.665, -1.0), (4.861, 3.665, 1.0), (5.048, 3.608, -1.0), (5.048, 3.608, 1.0), (5.221, 3.516, -1.0), (5.221, 3.516, 1.0), (5.373, 3.391, -1.0), (5.373, 3.391, 1.0), (5.497, 3.24, -1.0), (5.497, 3.24, 1.0), (5.59, 3.067, -1.0), (5.59, 3.067, 1.0), (5.647, 2.879, -1.0), (5.647, 2.879, 1.0), (5.666, 2.684, -1.0), (5.666, 2.684, 1.0), (5.647, 2.489, -1.0), (5.647, 2.489, 1.0), (5.59, 2.301, -1.0), (5.59, 2.301, 1.0), (5.497, 2.129, -1.0), (5.497, 2.129, 1.0), (5.373, 1.977, -1.0), (5.373, 1.977, 1.0), (5.221, 1.853, -1.0), (5.221, 1.853, 1.0), (5.048, 1.76, -1.0), (5.048, 1.76, 1.0), (4.861, 1.703, -1.0), (4.861, 1.703, 1.0), (4.666, 1.684, -1.0), (4.666, 1.684, 1.0), (4.471, 1.703, -1.0), (4.471, 1.703, 1.0), (4.283, 1.76, -1.0), (4.283, 1.76, 1.0), (4.11, 1.853, -1.0), (4.11, 1.853, 1.0), (3.959, 1.977, -1.0), (3.959, 1.977, 1.0), (3.834, 2.129, -1.0), (3.834, 2.129, 1.0), (3.742, 2.301, -1.0), (3.742, 2.301, 1.0), (3.685, 2.489, -1.0), (3.685, 2.489, 1.0), (3.666, 2.684, -1.0), (3.666, 2.684, 1.0), (3.685, 2.879, -1.0), (3.685, 2.879, 1.0), (3.742, 3.067, -1.0), (3.742, 3.067, 1.0), (3.834, 3.24, -1.0), (3.834, 3.24, 1.0), (3.959, 3.391, -1.0), (3.959, 3.391, 1.0), (4.11, 3.516, -1.0), (4.11, 3.516, 1.0), (4.283, 3.608, -1.0), (4.283, 3.608, 1.0), (4.471, 3.665, -1.0), (4.471, 3.665, 1.0)], [], [(0, 1, 3, 2), (2, 3, 5, 4), (4, 5, 7, 6), (6, 7, 9, 8), (8, 9, 11, 10), (10, 11, 13, 12), (12, 13, 15, 14), (14, 15, 17, 16), (16, 17, 19, 18), (18, 19, 21, 20), (20, 21, 23, 22), (22, 23, 25, 24), (24, 25, 27, 26), (26, 27, 29, 28), (28, 29, 31, 30), (30, 31, 33, 32), (32, 33, 35, 34), (34, 35, 37, 36), (36, 37, 39, 38), (38, 39, 41, 40), (40, 41, 43, 42), (42, 43, 45, 44), (44, 45, 47, 46), (46, 47, 49, 48), (48, 49, 51, 50), (50, 51, 53, 52), (52, 53, 55, 54), (54, 55, 57, 56), (56, 57, 59, 58), (58, 59, 61, 60), (3, 1, 63, 61, 59, 57, 55, 53, 51, 49, 47, 45, 43, 41, 39, 37, 35, 33, 31, 29, 27, 25, 23, 21, 19, 17, 15, 13, 11, 9, 7, 5), (60, 61, 63, 62), (62, 63, 1, 0), (0, 2, 4, 6, 8, 10, 12, 14, 16, 18, 20, 22, 24, 26, 28, 30, 32, 34, 36, 38, 40, 42, 44, 46, 48, 50, 52, 54, 56, 58, 60, 62)])
_uv = me_cylinder.uv_layers.new(name='UVMap')
_uv.uv.foreach_set('vector', [0.9323, 0.04928, 0.943, 0.4569, 0.9354, 0.4561, 0.9248, 0.04877, 0.9248, 0.04877, 0.9354, 0.4561, 0.9263, 0.4555, 0.9157, 0.04781, 0.9157, 0.04781, 0.9263, 0.4555, 0.9158, 0.455, 0.9052, 0.04643, 0.9052, 0.04643, 0.9158, 0.455, 0.9044, 0.4548, 0.8939, 0.0447, 0.8939, 0.0447, 0.9044, 0.4548, 0.8926, 0.4548, 0.8822, 0.04267, 0.8822, 0.04267, 0.8926, 0.4548, 0.8807, 0.455, 0.8704, 0.04042, 0.8704, 0.04042, 0.8807, 0.455, 0.8693, 0.4554, 0.8591, 0.03805, 0.8591, 0.03805, 0.8693, 0.4554, 0.8587, 0.4559, 0.8487, 0.03563, 0.8487, 0.03563, 0.8587, 0.4559, 0.8495, 0.4567, 0.8396, 0.03327, 0.7985, 0.8746, 0.8495, 0.4567, 0.8419, 0.4576, 0.791, 0.8723, 0.791, 0.8723, 0.8419, 0.4576, 0.8362, 0.4586, 0.7855, 0.8704, 0.7855, 0.8704, 0.8362, 0.4586, 0.8327, 0.4597, 0.7821, 0.8687, 0.7821, 0.8687, 0.8327, 0.4597, 0.8314, 0.4608, 0.781, 0.8674, 0.781, 0.8674, 0.8314, 0.4608, 0.8325, 0.4619, 0.7822, 0.8665, 0.7822, 0.8665, 0.8325, 0.4619, 0.8359, 0.4629, 0.7856, 0.8661, 0.7856, 0.8661, 0.8359, 0.4629, 0.8415, 0.4638, 0.7912, 0.8661, 0.7912, 0.8661, 0.8415, 0.4638, 0.849, 0.4646, 0.7988, 0.8666, 0.7988, 0.8666, 0.849, 0.4646, 0.8582, 0.4652, 0.8079, 0.8676, 0.8079, 0.8676, 0.8582, 0.4652, 0.8686, 0.4657, 0.8183, 0.869, 0.8183, 0.869, 0.8686, 0.4657, 0.88, 0.4659, 0.8297, 0.8707, 0.8297, 0.8707, 0.88, 0.4659, 0.8919, 0.4659, 0.8414, 0.8727, 0.8414, 0.8727, 0.8919, 0.4659, 0.9037, 0.4657, 0.8532, 0.875, 0.8532, 0.875, 0.9037, 0.4657, 0.9152, 0.4653, 0.8644, 0.8774, 0.8644, 0.8774, 0.9152, 0.4653, 0.9257, 0.4648, 0.8748, 0.8798, 0.8748, 0.8798, 0.9257, 0.4648, 0.9349, 0.464, 0.8839, 0.8821, 0.9251, 0.04085, 0.9349, 0.464, 0.9426, 0.4631, 0.9325, 0.04307, 0.9325, 0.04307, 0.9426, 0.4631, 0.9482, 0.4621, 0.9381, 0.04505, 0.9381, 0.04505, 0.9482, 0.4621, 0.9518, 0.461, 0.9415, 0.04672, 0.9415, 0.04672, 0.9518, 0.461, 0.953, 0.4599, 0.9426, 0.04802, 0.9426, 0.04802, 0.953, 0.4599, 0.9519, 0.4588, 0.9414, 0.0489, 0.9354, 0.4561, 0.943, 0.4569, 0.9485, 0.4578, 0.9519, 0.4588, 0.953, 0.4599, 0.9518, 0.461, 0.9482, 0.4621, 0.9426, 0.4631, 0.9349, 0.464, 0.9257, 0.4648, 0.9152, 0.4653, 0.9037, 0.4657, 0.8919, 0.4659, 0.88, 0.4659, 0.8686, 0.4657, 0.8582, 0.4652, 0.849, 0.4646, 0.8415, 0.4638, 0.8359, 0.4629, 0.8325, 0.4619, 0.8314, 0.4608, 0.8327, 0.4597, 0.8362, 0.4586, 0.8419, 0.4576, 0.8495, 0.4567, 0.8587, 0.4559, 0.8693, 0.4554, 0.8807, 0.455, 0.8926, 0.4548, 0.9044, 0.4548, 0.9158, 0.455, 0.9263, 0.4555, 0.9414, 0.0489, 0.9519, 0.4588, 0.9485, 0.4578, 0.9379, 0.04933, 0.9379, 0.04933, 0.9485, 0.4578, 0.943, 0.4569, 0.9323, 0.04928, 0.9323, 0.04928, 0.9248, 0.04877, 0.9157, 0.04781, 0.9052, 0.04643, 0.8939, 0.0447, 0.8822, 0.04267, 0.8704, 0.04042, 0.8591, 0.03805, 0.8487, 0.03563, 0.8396, 0.03327, 0.8322, 0.03106, 0.8266, 0.02908, 0.8233, 0.0274, 0.8221, 0.0261, 0.8233, 0.02522, 0.8268, 0.02479, 0.8324, 0.02484, 0.8399, 0.02536, 0.8491, 0.02632, 0.8595, 0.0277, 0.8708, 0.02943, 0.8826, 0.03146, 0.8943, 0.03371, 0.9056, 0.03608, 0.916, 0.0385, 0.9251, 0.04085, 0.9325, 0.04307, 0.9381, 0.04505, 0.9415, 0.04672, 0.9426, 0.04802, 0.9414, 0.0489, 0.9379, 0.04933])
me_cylinder.materials.append(mat_handle)
me_cylinder.update()

# ---- objects
ob_wall = bpy.data.objects.new('Wall', me_cube)
ob_door = bpy.data.objects.new('Door', me_cube_002)
ob_black = bpy.data.objects.new('Black', me_cube_001)
ob_keyhole = bpy.data.objects.new('Keyhole', me_cube_004)
ob_doorknob = bpy.data.objects.new('Doorknob', me_cube_005)
ob_support = bpy.data.objects.new('Support', me_cube_006)
ob_support_001 = bpy.data.objects.new('Support.001', me_cube_006)
ob_handle = bpy.data.objects.new('Handle', me_cylinder)

# ---- transforms, parenting, visibility, modifiers, constraints
ob_wall.location = (3.478e-09, -2.484e-08, 2.0)
ob_wall.scale = (0.175, 2.0, 2.0)
ob_wall.lock_rotations_4d = False
ob_wall.empty_display_type = 'ARROWS'
ob_wall.lineart.crease_threshold = 0.0
ob_door.location = (0.000811, 0.75, 1.091)
ob_door.scale = (0.07395, 0.05647, 0.1415)
ob_door.lock_rotations_4d = False
ob_door.empty_display_type = 'ARROWS'
ob_door.lineart.crease_threshold = 0.0
ob_black.parent = ob_door
ob_black.matrix_parent_inverse = Matrix(((13.52, -0.0, 0.0, -0.01097), (-0.0, 17.71, -0.0, -13.28), (0.0, -0.0, 7.067, -7.71), (-0.0, 0.0, -0.0, 1.0)))
ob_black.location = (0.0, -0.6223, 1.126)
ob_black.scale = (-0.04192, -0.04636, -0.0546)
ob_keyhole.parent = ob_door
ob_keyhole.matrix_parent_inverse = Matrix(((13.52, -0.0, 0.0, -0.01097), (-0.0, 17.71, -0.0, -13.28), (0.0, -0.0, 7.067, -7.71), (-0.0, 0.0, -0.0, 1.0)))
ob_keyhole.location = (0.0, -0.6221, 1.052)
ob_keyhole.scale = (0.08117, 0.05872, 0.154)
ob_keyhole.lock_rotations_4d = False
ob_keyhole.empty_display_type = 'ARROWS'
ob_keyhole.lineart.crease_threshold = 0.0
ob_doorknob.parent = ob_door
ob_doorknob.matrix_parent_inverse = Matrix(((13.52, -0.0, 0.0, -0.01097), (-0.0, 17.71, -0.0, -13.28), (0.0, -0.0, 7.067, -7.71), (-0.0, 0.0, -0.0, 1.0)))
ob_doorknob.location = (0.0, -0.6293, 1.291)
ob_doorknob.rotation_euler = (0.0, -0.0, -1.571)
ob_doorknob.scale = (0.03838, -0.1847, 0.03838)
ob_doorknob.lock_rotations_4d = False
ob_doorknob.empty_display_type = 'ARROWS'
ob_doorknob.lineart.crease_threshold = 0.0
ob_support.parent = ob_handle
ob_support.matrix_parent_inverse = Matrix(((-67.69, 1.039e-13, 35.56, -48.34), (-12.62, 1.187e-06, -24.03, 30.85), (-3.667e-08, -1.804, -6.981e-08, 0.08357), (0.0, 0.0, -0.0, 1.0)))
ob_support.location = (-0.1002, -0.5939, 1.374)
ob_support.scale = (0.08588, 0.03099, 0.05439)
ob_support_001.parent = ob_handle
ob_support_001.matrix_parent_inverse = Matrix(((-67.69, 1.039e-13, 35.56, -48.34), (-12.62, 1.187e-06, -24.03, 30.85), (-3.667e-08, -1.804, -6.981e-08, 0.08357), (0.0, 0.0, -0.0, 1.0)))
ob_support_001.location = (-0.1002, 0.5427, 1.374)
ob_support_001.scale = (0.08588, 0.03099, 0.05439)
ob_handle.parent = ob_door
ob_handle.matrix_parent_inverse = Matrix(((13.52, -0.0, 0.0, -0.01097), (-0.0, 17.71, -0.0, -13.28), (0.0, -0.0, 7.067, -7.71), (-0.0, 0.0, -0.0, 1.0)))
ob_handle.location = (-0.03118, 0.04633, 1.3)
ob_handle.rotation_euler = (1.571, 0.5438, 2.407e-16)
ob_handle.scale = (-0.01308, -0.03684, 0.5543)

# ---- collection membership
col_collection.objects.link(ob_wall)
col_collection.objects.link(ob_door)
col_collection.objects.link(ob_black)
col_collection.objects.link(ob_keyhole)
col_collection.objects.link(ob_doorknob)
col_collection.objects.link(ob_support)
col_collection.objects.link(ob_support_001)
col_collection.objects.link(ob_handle)

# ---- scene / render settings (as saved in the file)
scene.frame_start = 1; scene.frame_end = 250; scene.frame_set(0)
scene.render.engine = 'BLENDER_EEVEE_NEXT'
scene.cycles.sampling_pattern = 'TABULATED_SOBOL'
scene.eevee.use_raytracing = True
scene.view_settings.view_transform = 'Filmic'
bpy.context.view_layer.update()

# ---- added for rendering (the .blend has no active camera and no usable light): camera, sun
cam_auto = bpy.data.cameras.new('AutoCamera')
cam_auto.lens = 50.0
cam_auto.sensor_width = 36.0
cam_auto.clip_end = 1000.0
ob_auto_camera = bpy.data.objects.new('AutoCamera', cam_auto)
scene.collection.objects.link(ob_auto_camera)
ob_auto_camera.location = (5.2461, -6.29384, 6.19589)
ob_auto_camera.rotation_euler = (1.09748, -7.21219e-08, 0.694738)
scene.camera = ob_auto_camera
light_auto_sun = bpy.data.lights.new('AutoSun', 'SUN')
light_auto_sun.energy = 3.0
light_auto_sun.angle = 0.0523599
ob_auto_sun = bpy.data.objects.new('AutoSun', light_auto_sun)
scene.collection.objects.link(ob_auto_sun)
ob_auto_sun.rotation_euler = (0.872665, 0.174533, 0.523599)
bpy.context.view_layer.update()
